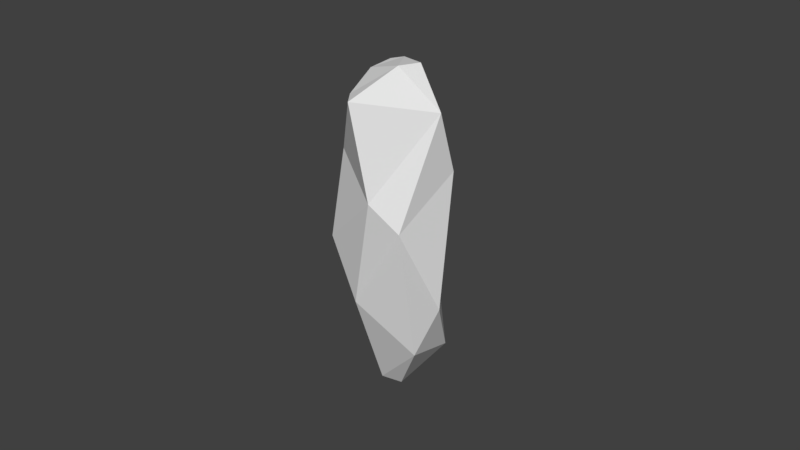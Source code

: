 # Source: Rocks.blend  (saved by Blender 2.79.0; exported with 4.5.12 LTS)
import bpy
from mathutils import Matrix  # noqa: F401  (used for matrix-valued properties, if any)

bpy.ops.wm.read_factory_settings(use_empty=True)
scene = bpy.context.scene
scene.name = 'Scene'

# ---- collections
col_collection_1 = bpy.data.collections.new('Collection 1'); scene.collection.children.link(col_collection_1)
col_collection_1.hide_render = True
col_collection_1.hide_viewport = True
col_collection_2 = bpy.data.collections.new('Collection 2'); scene.collection.children.link(col_collection_2)
col_collection_2.hide_render = True
col_collection_2.hide_viewport = True
col_collection_3 = bpy.data.collections.new('Collection 3'); scene.collection.children.link(col_collection_3)
col_collection_3.hide_render = True
col_collection_3.hide_viewport = True
col_collection_4 = bpy.data.collections.new('Collection 4'); scene.collection.children.link(col_collection_4)
col_collection_4.hide_render = True
col_collection_4.hide_viewport = True
col_collection_5 = bpy.data.collections.new('Collection 5'); scene.collection.children.link(col_collection_5)
col_collection_5.hide_render = True
col_collection_5.hide_viewport = True
col_collection_6 = bpy.data.collections.new('Collection 6'); scene.collection.children.link(col_collection_6)
col_collection_6.hide_render = True
col_collection_6.hide_viewport = True
col_collection_7 = bpy.data.collections.new('Collection 7'); scene.collection.children.link(col_collection_7)
col_collection_7.hide_render = True
col_collection_7.hide_viewport = True
col_collection_8 = bpy.data.collections.new('Collection 8'); scene.collection.children.link(col_collection_8)
col_collection_9 = bpy.data.collections.new('Collection 9'); scene.collection.children.link(col_collection_9)
col_collection_9.hide_render = True
col_collection_9.hide_viewport = True
col_collection_10 = bpy.data.collections.new('Collection 10'); scene.collection.children.link(col_collection_10)
col_collection_10.hide_render = True
col_collection_10.hide_viewport = True

# ---- world
world_world = bpy.data.worlds.new('World'); scene.world = world_world
world_world.color = (0.05088, 0.05088, 0.05088)
world_world.use_sun_shadow = False
world_world.sun_shadow_jitter_overblur = 0.0
world_world.cycles.sampling_method = 'MANUAL'

# ---- meshes
me_sphere = bpy.data.meshes.new('Sphere')
me_sphere.from_pydata([(-0.8118, -0.1821, 0.4288), (-0.2783, 0.5832, -0.5472), (-0.5522, 0.5704, -0.4819), (-0.797, 0.2023, -0.4614), (0.5096, 0.09881, -0.7905), (-0.5419, -0.3269, -0.5797), (0.01104, -0.5054, -0.7333), (-0.7231, -0.419, 0.5003), (0.1253, -0.882, -0.1289), (-0.5162, -0.7281, 0.1487), (0.6427, -0.524, 0.1343), (0.1146, 0.0296, 0.7941), (0.7221, 0.1608, -0.5804), (0.9224, -0.1097, 0.01197), (0.1419, 0.7978, -0.0001009), (-0.1952, 0.666, 0.5714), (-0.1781, 0.8296, 0.2315), (0.2276, 0.3564, 0.7959), (0.6928, 0.3548, 0.3707), (0.5005, 0.6411, -0.01957)], [], [(16, 15, 17, 18, 19, 14), (19, 18, 13, 12), (10, 11, 7, 9, 8), (8, 9, 5, 6), (5, 3, 2, 1, 4, 6), (3, 5, 9, 7, 0), (12, 13, 10, 8, 6, 4), (17, 15, 0, 7, 11), (13, 18, 17, 11, 10), (3, 0, 15, 16, 2), (2, 16, 14, 1), (4, 1, 14, 19, 12)])
_uv = me_sphere.uv_layers.new(name='UVMap')
_uv.uv.foreach_set('vector', [0.4666, 0.3725, 0.5016, 0.4377, 0.3695, 0.5217, 0.167, 0.4819, 0.2026, 0.3871, 0.3325, 0.3572, 0.2026, 0.3871, 0.167, 0.4819, 0.0, 0.3775, 0.009062, 0.2297, 0.9877, 0.3082, 0.6317, 0.3366, 0.599, 0.0352, 0.7755, 0.0, 1.0, 0.1009, 0.696, 1.0, 0.5979, 0.8579, 0.8826, 0.7933, 0.9338, 0.9227, 0.3529, 0.0, 0.5016, 0.04771, 0.4599, 0.1153, 0.3671, 0.1393, 0.04033, 0.1409, 0.1422, 0.02199, 0.8851, 0.611, 0.8826, 0.7933, 0.5979, 0.8579, 0.5016, 0.7259, 0.5458, 0.6555, 0.3079, 0.8618, 0.06675, 0.8618, 0.0, 0.7161, 0.08454, 0.5217, 0.3353, 0.5626, 0.3859, 0.7976, 0.5969, 0.4136, 0.5016, 0.3349, 0.5538, 0.04219, 0.599, 0.0352, 0.6317, 0.3366, 1.0, 0.4252, 0.7894, 0.4794, 0.5969, 0.4136, 0.6317, 0.3366, 0.9877, 0.3082, 0.8851, 0.611, 0.5458, 0.6555, 0.5949, 0.4994, 0.7264, 0.4794, 0.9338, 0.5455, 0.4599, 0.1153, 0.4666, 0.3725, 0.3325, 0.3572, 0.3671, 0.1393, 0.04033, 0.1409, 0.3671, 0.1393, 0.3325, 0.3572, 0.2026, 0.3871, 0.009062, 0.2297])
me_sphere.use_remesh_preserve_volume = False
me_sphere.use_remesh_preserve_attributes = False
me_sphere.use_mirror_vertex_groups = False
me_sphere.update()
me_sphere_001 = bpy.data.meshes.new('Sphere.001')
me_sphere_001.from_pydata([(0.9488, -1.748, -0.09288), (-1.303, -0.822, -0.06022), (1.012, -1.747, -0.08115), (-0.5295, 0.2351, 0.482), (-0.2229, -0.2539, 0.4045), (0.6084, -0.7771, 0.3062), (1.264, 0.133, 0.4133), (-0.8294, 0.39, 0.4537), (0.4276, 0.6936, -0.4464), (0.1273, 1.893, -0.03254), (1.83, -0.8653, -0.02273), (1.33, 0.1549, 0.4033), (-2.005, -0.3266, -0.08361), (-1.995, -0.04204, 0.01059), (-0.5023, 1.027, -0.4249), (-0.5224, 1.33, -0.3143), (-1.033, 1.353, -0.1512), (-1.048, 0.788, -0.342), (-1.25, 1.44, 0.1738), (-1.115, 1.64, 0.1086), (-1.564, 1.002, 0.08649), (-1.215, 1.508, 0.02758), (1.292, 0.8283, -0.3007), (1.286, 1.604, -0.01239), (1.74, 0.4514, -0.1781), (1.42, 1.473, 0.01789)], [], [(24, 25, 11, 10), (20, 13, 7, 18), (3, 4, 5, 6), (10, 11, 6, 5, 2), (2, 5, 4, 1, 0), (25, 24, 22, 23), (1, 4, 3, 7, 13, 12), (17, 16, 15, 14), (20, 18, 19, 21), (1, 12, 17, 14, 8, 0), (12, 13, 20, 21, 16, 17), (16, 21, 19, 9, 15), (11, 25, 23, 9, 19, 18, 7, 3, 6), (15, 9, 23, 22, 8, 14), (0, 8, 22, 24, 10, 2)])
_uv = me_sphere_001.uv_layers.new(name='UVMap')
_uv.uv.foreach_set('vector', [0.6429, 0.7038, 0.5116, 0.5559, 0.695, 0.6499, 0.821, 0.8326, 0.7523, 0.0, 0.9281, 0.0006523, 0.7873, 0.1996, 0.6696, 0.02662, 0.791, 0.2725, 0.8444, 0.3741, 0.8723, 0.5831, 0.7018, 0.6385, 0.821, 0.8326, 0.695, 0.6499, 0.7018, 0.6385, 0.8723, 0.5831, 0.9959, 0.7427, 0.9959, 0.7427, 0.8723, 0.5831, 0.8444, 0.3741, 1.0, 0.2034, 1.0, 0.7299, 0.01033, 0.2727, 0.1407, 0.1233, 0.1149, 0.2421, 0.0, 0.3099, 1.0, 0.2034, 0.8444, 0.3741, 0.791, 0.2725, 0.7873, 0.1996, 0.9281, 0.0006523, 0.9714, 0.02193, 0.2596, 0.7064, 0.1751, 0.7519, 0.1505, 0.6458, 0.1943, 0.6158, 0.5233, 1.0, 0.5017, 0.8859, 0.5083, 0.8326, 0.5233, 0.8665, 0.5017, 0.6301, 0.4725, 0.8106, 0.2596, 0.7064, 0.1943, 0.6158, 0.1873, 0.4023, 0.5017, 0.1037, 0.4725, 0.8106, 0.4298, 0.8329, 0.2534, 0.8325, 0.1611, 0.803, 0.1751, 0.7519, 0.2596, 0.7064, 0.1751, 0.7519, 0.1611, 0.803, 0.1351, 0.7948, 0.02729, 0.5651, 0.1505, 0.6458, 0.695, 0.6499, 0.5116, 0.5559, 0.5017, 0.518, 0.5292, 0.2625, 0.6348, 0.03643, 0.6696, 0.02662, 0.7873, 0.1996, 0.791, 0.2725, 0.7018, 0.6385, 0.1505, 0.6458, 0.02729, 0.5651, 0.0, 0.3099, 0.1149, 0.2421, 0.1873, 0.4023, 0.1943, 0.6158, 0.5017, 0.1037, 0.1873, 0.4023, 0.1149, 0.2421, 0.1407, 0.1233, 0.3221, 0.0, 0.4977, 0.09115])
me_sphere_001.use_remesh_preserve_volume = False
me_sphere_001.use_remesh_preserve_attributes = False
me_sphere_001.use_mirror_vertex_groups = False
me_sphere_001.update()
me_sphere_002 = bpy.data.meshes.new('Sphere.002')
me_sphere_002.from_pydata([(-0.08055, -0.7849, 0.5701), (0.3729, -0.7081, 0.5659), (-0.5411, -0.5242, -0.4602), (0.1233, -0.9177, -0.03489), (-0.03203, -0.9303, 0.01601), (0.4435, -0.639, 0.5914), (0.1614, -0.1369, 0.8452), (-0.9251, -0.07512, -0.01635), (-0.4142, -0.4293, 0.7615), (-0.184, -0.06364, 0.9086), (-0.2509, 0.5978, 0.5686), (0.4005, -0.6045, -0.5434), (-0.121, -0.2778, -0.903), (-0.09482, -0.1196, -0.9224), (0.9726, -0.0739, 0.09947), (0.7184, 0.2413, -0.5482), (0.8898, -0.1247, -0.3745), (0.2327, 0.8721, 0.2748), (0.6065, 0.6932, -0.2966), (-0.8085, 0.5382, -0.1076), (-0.6427, 0.6631, 0.0519), (-0.3086, 0.3813, -0.6607), (0.4578, 0.7774, -0.2742), (0.1803, 0.9118, 0.1244), (0.7084, 0.4979, 0.3362), (0.8275, 0.3967, 0.2279), (0.6879, 0.6291, -0.02611), (0.5561, 0.6856, 0.2796)], [], [(15, 16, 11, 12, 13), (12, 11, 3, 4, 2), (23, 22, 21, 19, 20), (0, 4, 3, 1), (6, 9, 8, 0, 1, 5), (4, 0, 8, 7, 2), (21, 13, 12, 2, 7, 19), (14, 5, 1, 3, 11, 16), (27, 26, 18, 22, 23, 17), (18, 15, 13, 21, 22), (17, 23, 20, 10), (10, 20, 19, 7, 8, 9), (24, 25, 26, 27), (18, 26, 25, 14, 16, 15), (5, 14, 25, 24, 6), (10, 9, 6, 24, 27, 17)])
_uv = me_sphere_002.uv_layers.new(name='UVMap')
_uv.uv.foreach_set('vector', [0.6316, 0.8081, 0.5034, 0.7912, 0.4886, 0.584, 0.6822, 0.5037, 0.7161, 0.537, 0.4423, 0.1617, 0.577, 0.09128, 0.6238, 0.241, 0.6103, 0.2874, 0.4577, 0.3361, 0.1448, 0.08165, 0.2929, 0.07555, 0.3012, 0.3536, 0.0808, 0.3936, 0.05769, 0.3202, 0.745, 0.3897, 0.6103, 0.2874, 0.6238, 0.241, 0.8213, 0.2779, 0.1885, 0.6344, 0.1156, 0.5814, 0.1843, 0.4969, 0.3355, 0.5143, 0.3822, 0.6044, 0.3733, 0.6252, 0.6103, 0.2874, 0.745, 0.3897, 0.7702, 0.5037, 0.5423, 0.5037, 0.4577, 0.3361, 0.3012, 0.3536, 0.4377, 0.3918, 0.4423, 0.4151, 0.2939, 0.4969, 0.0926, 0.4858, 0.0808, 0.3936, 0.8636, 0.05683, 0.8445, 0.265, 0.8213, 0.2779, 0.6238, 0.241, 0.577, 0.09128, 0.7359, 0.0, 0.184, 0.0, 0.2813, 0.009394, 0.3278, 0.05208, 0.2929, 0.07555, 0.1448, 0.08165, 0.1204, 0.05669, 0.3278, 0.05208, 0.4423, 0.108, 0.4377, 0.3918, 0.3012, 0.3536, 0.2929, 0.07555, 0.1204, 0.05669, 0.1448, 0.08165, 0.05769, 0.3202, 0.0, 0.1742, 0.7161, 0.7371, 0.7675, 0.5523, 0.8272, 0.5037, 1.0, 0.5712, 1.0, 0.8643, 0.8693, 0.8946, 0.1864, 0.9229, 0.2396, 0.9401, 0.1997, 1.0, 0.1299, 0.9419, 0.7161, 0.8876, 0.6557, 0.9148, 0.5515, 0.9221, 0.4423, 0.8561, 0.5034, 0.7912, 0.6316, 0.8081, 0.3733, 0.6252, 0.3822, 0.895, 0.2396, 0.9401, 0.1864, 0.9229, 0.1885, 0.6344, 0.0, 0.7475, 0.1156, 0.5814, 0.1885, 0.6344, 0.1864, 0.9229, 0.1299, 0.9419, 0.04307, 0.9244])
me_sphere_002.use_remesh_preserve_volume = False
me_sphere_002.use_remesh_preserve_attributes = False
me_sphere_002.use_mirror_vertex_groups = False
me_sphere_002.update()
me_sphere_003 = bpy.data.meshes.new('Sphere.003')
me_sphere_003.from_pydata([(0.0581, -0.1162, 2.172), (-0.04595, -0.1011, 2.076), (-0.1064, -0.07858, 1.875), (0.2114, -0.09078, 1.812), (0.06979, -0.1082, 2.243), (0.2694, 0.1355, 2.017), (0.5735, 0.04287, 2.164), (0.2241, -0.08758, 1.801), (0.2667, 0.1298, 2.225), (0.3492, 0.1051, 2.251), (0.3057, 0.06056, 2.353), (0.1467, 0.1023, 2.314), (0.3116, -0.02363, 2.402), (0.3795, -0.003334, 2.39), (0.3321, 0.01538, 2.4), (0.3961, 0.1038, 1.857), (0.612, 0.03953, 1.915), (0.3397, 0.06921, 1.741), (0.5903, 0.03059, 1.879), (-0.1452, -0.06352, 1.849), (0.1358, -0.05029, 1.736), (0.2159, 0.04886, 1.701), (-0.2787, -0.009135, 2.223), (-0.04174, -0.06081, 2.334), (0.05652, 0.08274, 2.339), (0.2091, -0.00152, 2.422), (0.2035, -0.0129, 2.423), (-0.2777, 0.01541, 2.217), (-0.2795, -0.008821, 2.223), (-0.04583, 0.07272, 1.873), (-0.0344, 0.05518, 1.802), (-0.2336, -0.02869, 1.884), (-0.2612, 0.02227, 2.081), (-0.2433, -0.02472, 1.912), (-0.02708, 0.05166, 0.8556), (-0.05429, 0.05966, 0.8434), (-2.737e-08, 0.05966, -0.2733), (-2.895e-08, 0.07307, 0.2733), (0.02983, 0.05166, -0.2733), (0.03654, 0.06328, 0.2733), (0.05166, 0.02983, -0.2733), (0.06328, 0.03654, 0.2733), (0.05966, -1.33e-07, -0.2733), (0.07307, -1.34e-07, 0.2733), (0.05166, -0.02983, -0.2733), (0.06328, -0.03654, 0.2733), (0.02983, -0.05166, -0.2733), (0.03654, -0.06328, 0.2733), (-1.836e-08, -0.05966, -0.2733), (-1.791e-08, -0.07307, 0.2733), (-0.02983, -0.05166, -0.2733), (-0.03654, -0.06328, 0.2733), (-0.05166, -0.02983, -0.2733), (-0.06328, -0.03654, 0.2733), (-0.05966, -1.582e-07, -0.2733), (-0.07307, -1.648e-07, 0.2733), (-0.05166, 0.02983, -0.2733), (-0.06328, 0.03654, 0.2733), (-0.02983, 0.05166, -0.2733), (-0.03654, 0.06328, 0.2733), (-0.007167, 0.02983, 0.8646), (0.0001229, -1.546e-07, 0.8678), (-0.007167, -0.02983, 0.8646), (-0.02708, -0.05166, 0.8556), (-0.05429, -0.05966, 0.8434), (-0.0815, -0.05166, 0.8312), (-0.1014, -0.02983, 0.8222), (-0.1087, -1.731e-07, 0.8189), (-0.1014, 0.02983, 0.8222), (-0.0815, 0.05166, 0.8312), (-0.05141, 0.06164, 1.48), (-0.08665, 0.07118, 1.485), (-0.02561, 0.03559, 1.476), (-0.01616, -1.644e-07, 1.475), (-0.02561, -0.03559, 1.476), (-0.05141, -0.06164, 1.48), (-0.08665, -0.07118, 1.485), (-0.1219, -0.06164, 1.49), (-0.1477, -0.03559, 1.493), (-0.1571, -1.97e-07, 1.495), (-0.1477, 0.03559, 1.493), (-0.1219, 0.06164, 1.49), (-0.01734, 0.07159, 1.806), (-0.05167, 0.08267, 1.815), (0.007797, 0.04133, 1.799), (0.017, -1.714e-07, 1.776), (0.007797, -0.04133, 1.799), (-0.01734, -0.07159, 1.806), (-0.05167, -0.08267, 1.815), (-0.086, -0.07159, 1.824), (-0.1111, -0.04133, 1.831), (-0.1203, -2.12e-07, 1.814), (-0.1111, 0.04133, 1.831), (-0.086, 0.07159, 1.824), (0.04385, 0.07159, 2.395), (0.008337, 0.08267, 2.393), (0.06986, 0.04133, 2.397), (0.07937, -9.938e-08, 2.419), (0.06986, -0.04133, 2.397), (0.04385, -0.07159, 2.395), (0.008337, -0.08267, 2.393), (-0.02718, -0.07159, 2.391), (-0.05318, -0.04133, 2.389), (-0.0627, -1.328e-07, 2.411), (-0.05318, 0.04133, 2.389), (-0.02718, 0.07159, 2.391), (0.04147, 0.04879, 2.586), (0.01336, 0.05634, 2.584), (0.06205, 0.02817, 2.587), (0.06959, -1.063e-07, 2.588), (0.06205, -0.02817, 2.587), (0.04147, -0.04879, 2.586), (0.01336, -0.05634, 2.584), (-0.01476, -0.04879, 2.582), (-0.03534, -0.02817, 2.581), (-0.04287, -1.291e-07, 2.58), (-0.03534, 0.02817, 2.581), (-0.01476, 0.04879, 2.582), (0.03248, 0.04342, 2.674), (0.007464, 0.05014, 2.673), (0.0508, 0.02507, 2.675), (0.0575, -1.061e-07, 2.676), (0.0508, -0.02507, 2.675), (0.03248, -0.04342, 2.674), (0.007464, -0.05014, 2.673), (-0.01756, -0.04342, 2.671), (-0.03587, -0.02507, 2.67), (-0.04258, -1.263e-07, 2.669), (-0.03587, 0.02507, 2.67), (-0.01756, 0.04342, 2.671), (-0.03667, 0.1243, 1.959), (-0.02167, 0.1318, 2.104), (-0.006664, 0.1243, 2.249), (0.02856, 0.1133, 2.248), (0.01326, 0.1207, 2.1), (-0.002038, 0.1133, 1.953), (-0.09664, 0.083, 1.971), (-0.08216, 0.09045, 2.11), (-0.06767, 0.083, 2.25), (-0.04189, 0.1133, 2.249), (-0.05659, 0.1207, 2.108), (-0.07129, 0.1133, 1.966), (0.02331, 0.083, 1.948), (0.03883, 0.09045, 2.098), (0.05434, 0.083, 2.247), (-0.07129, -0.1095, 1.966), (-0.05659, -0.1192, 2.108), (-0.04189, -0.1095, 2.249), (-0.06767, -0.07921, 2.25), (-0.08216, -0.08894, 2.11), (-0.09664, -0.07921, 1.971), (0.05434, -0.07921, 2.247), (0.03883, -0.08894, 2.098), (0.02331, -0.07921, 1.948), (-0.03667, -0.1205, 1.959), (-0.02167, -0.1303, 2.104), (-0.006664, -0.1205, 2.249), (-0.002038, -0.1095, 1.953), (0.01326, -0.1192, 2.1), (0.02856, -0.1095, 2.248)], [], [(26, 23, 4, 12), (0, 1, 2, 3), (20, 7, 3, 2, 19), (18, 17, 15, 16), (22, 1, 0, 4, 23), (11, 10, 9, 8), (26, 12, 13, 14, 25), (24, 25, 14, 10, 11), (10, 14, 13, 6, 9), (7, 18, 16, 6, 13, 12, 4, 0, 3), (9, 6, 16, 15, 5, 8), (29, 5, 15, 17, 21, 30), (17, 18, 7, 20, 21), (31, 30, 21, 20, 19), (23, 26, 25, 24, 27, 28, 22), (33, 28, 27, 32), (31, 33, 32, 29, 30), (19, 2, 1, 22, 28, 33, 31), (27, 24, 11, 8, 5, 29, 32), (67, 66, 78, 79), (47, 45, 62, 63), (36, 37, 39, 38), (60, 34, 70, 72), (51, 49, 64, 65), (38, 39, 41, 40), (63, 62, 74, 75), (55, 53, 66, 67), (40, 41, 43, 42), (61, 60, 72, 73), (39, 37, 35, 34), (42, 43, 45, 44), (69, 68, 80, 81), (59, 57, 68, 69), (44, 45, 47, 46), (34, 35, 71, 70), (37, 59, 69, 35), (46, 47, 49, 48), (68, 67, 79, 80), (41, 39, 34, 60), (48, 49, 51, 50), (66, 65, 77, 78), (45, 43, 61, 62), (50, 51, 53, 52), (35, 69, 81, 71), (49, 47, 63, 64), (52, 53, 55, 54), (78, 77, 89, 90), (53, 51, 65, 66), (54, 55, 57, 56), (57, 55, 67, 68), (64, 63, 75, 76), (56, 57, 59, 58), (65, 64, 76, 77), (43, 41, 60, 61), (58, 59, 37, 36), (36, 38, 40, 42, 44, 46, 48, 50, 52, 54, 56, 58), (62, 61, 73, 74), (148, 147, 101, 102), (70, 71, 83, 82), (81, 80, 92, 93), (74, 73, 85, 86), (77, 76, 88, 89), (80, 79, 91, 92), (73, 72, 84, 85), (76, 75, 87, 88), (79, 78, 90, 91), (72, 70, 82, 84), (71, 81, 93, 83), (75, 74, 86, 87), (99, 98, 110, 111), (133, 132, 95, 94), (139, 138, 104, 105), (131, 140, 139, 132), (147, 156, 100, 101), (83, 93, 141, 130), (84, 82, 135, 142), (156, 159, 99, 100), (130, 141, 140, 131), (144, 133, 94, 96), (132, 139, 105, 95), (159, 151, 98, 99), (107, 117, 129, 119), (102, 101, 113, 114), (94, 95, 107, 106), (105, 104, 116, 117), (98, 97, 109, 110), (101, 100, 112, 113), (104, 103, 115, 116), (97, 96, 108, 109), (100, 99, 111, 112), (103, 102, 114, 115), (96, 94, 106, 108), (95, 105, 117, 107), (118, 119, 129, 128, 127, 126, 125, 124, 123, 122, 121, 120), (111, 110, 122, 123), (114, 113, 125, 126), (106, 107, 119, 118), (117, 116, 128, 129), (110, 109, 121, 122), (113, 112, 124, 125), (116, 115, 127, 128), (109, 108, 120, 121), (112, 111, 123, 124), (115, 114, 126, 127), (108, 106, 118, 120), (142, 135, 134, 143), (143, 134, 133, 144), (93, 92, 136, 141), (141, 136, 137, 140), (140, 137, 138, 139), (82, 83, 130, 135), (135, 130, 131, 134), (134, 131, 132, 133), (87, 86, 153, 157), (157, 153, 152, 158), (158, 152, 151, 159), (88, 87, 157, 154), (154, 157, 158, 155), (155, 158, 159, 156), (89, 88, 154, 145), (145, 154, 155, 146), (146, 155, 156, 147), (90, 89, 145, 150), (150, 145, 146, 149), (149, 146, 147, 148), (92, 91, 85, 84), (136, 92, 84, 142), (137, 136, 142, 143), (138, 137, 143, 144), (104, 138, 144, 96), (104, 96, 97, 103), (103, 97, 98, 102), (148, 102, 98, 151), (149, 148, 151, 152), (150, 149, 152, 153), (90, 150, 153, 86), (91, 90, 86, 85)])
_uv = me_sphere_003.uv_layers.new(name='UVMap')
_uv.uv.foreach_set('vector', [0.7281, 0.007801, 0.852, 0.1082, 0.7873, 0.1996, 0.6696, 0.02662, 0.791, 0.2725, 0.8444, 0.3741, 0.8723, 0.5831, 0.7018, 0.6385, 0.7424, 0.7185, 0.695, 0.6499, 0.7018, 0.6385, 0.8723, 0.5831, 0.8931, 0.61, 0.01033, 0.2727, 0.1407, 0.1233, 0.1149, 0.2421, 0.0, 0.3099, 0.9777, 0.2279, 0.8444, 0.3741, 0.791, 0.2725, 0.7873, 0.1996, 0.852, 0.1082, 0.2596, 0.7064, 0.1751, 0.7519, 0.1505, 0.6458, 0.1943, 0.6158, 0.517, 0.9666, 0.5017, 0.8859, 0.5083, 0.8326, 0.5233, 0.8665, 0.5233, 0.9612, 0.3076, 0.7299, 0.2266, 0.8239, 0.1611, 0.803, 0.1751, 0.7519, 0.2596, 0.7064, 0.1751, 0.7519, 0.1611, 0.803, 0.1351, 0.7948, 0.02729, 0.5651, 0.1505, 0.6458, 0.695, 0.6499, 0.5116, 0.5559, 0.5017, 0.518, 0.5292, 0.2625, 0.6348, 0.03643, 0.6696, 0.02662, 0.7873, 0.1996, 0.791, 0.2725, 0.7018, 0.6385, 0.1505, 0.6458, 0.02729, 0.5651, 0.0, 0.3099, 0.1149, 0.2421, 0.1873, 0.4023, 0.1943, 0.6158, 0.3491, 0.2487, 0.1873, 0.4023, 0.1149, 0.2421, 0.1407, 0.1233, 0.2048, 0.07973, 0.3406, 0.1769, 0.6429, 0.7038, 0.5116, 0.5559, 0.695, 0.6499, 0.7424, 0.7185, 0.7059, 0.7493, 0.7098, 0.4633, 0.3406, 0.1769, 0.2048, 0.07973, 0.7424, 0.7185, 0.8931, 0.61, 0.852, 0.1082, 0.7281, 0.007801, 0.5233, 0.9612, 0.3076, 0.7299, 0.48, 0.5996, 0.9684, 0.2348, 0.9777, 0.2279, 0.9494, 0.5473, 0.9781, 0.2283, 0.48, 0.5996, 0.4677, 0.4593, 0.9432, 0.5758, 0.9494, 0.5473, 0.4677, 0.4593, 0.3491, 0.2487, 0.3406, 0.1769, 0.8931, 0.61, 0.8723, 0.5831, 0.8444, 0.3741, 0.9777, 0.2279, 0.9781, 0.2283, 0.9494, 0.5473, 0.9432, 0.5758, 0.48, 0.5996, 0.3076, 0.7299, 0.2596, 0.7064, 0.1943, 0.6158, 0.1873, 0.4023, 0.3491, 0.2487, 0.4677, 0.4593, 0.0, 0.0, 0.0, 0.0, 0.0, 0.0, 0.0, 0.0, 0.0, 0.0, 0.0, 0.0, 0.0, 0.0, 0.0, 0.0, 0.0, 0.0, 0.0, 0.0, 0.0, 0.0, 0.0, 0.0, 0.0, 0.0, 0.0, 0.0, 0.0, 0.0, 0.0, 0.0, 0.0, 0.0, 0.0, 0.0, 0.0, 0.0, 0.0, 0.0, 0.0, 0.0, 0.0, 0.0, 0.0, 0.0, 0.0, 0.0, 0.0, 0.0, 0.0, 0.0, 0.0, 0.0, 0.0, 0.0, 0.0, 0.0, 0.0, 0.0, 0.0, 0.0, 0.0, 0.0, 0.0, 0.0, 0.0, 0.0, 0.0, 0.0, 0.0, 0.0, 0.0, 0.0, 0.0, 0.0, 0.0, 0.0, 0.0, 0.0, 0.0, 0.0, 0.0, 0.0, 0.0, 0.0, 0.0, 0.0, 0.0, 0.0, 0.0, 0.0, 0.0, 0.0, 0.0, 0.0, 0.0, 0.0, 0.0, 0.0, 0.0, 0.0, 0.0, 0.0, 0.0, 0.0, 0.0, 0.0, 0.0, 0.0, 0.0, 0.0, 0.0, 0.0, 0.0, 0.0, 0.0, 0.0, 0.0, 0.0, 0.0, 0.0, 0.0, 0.0, 0.0, 0.0, 0.0, 0.0, 0.0, 0.0, 0.0, 0.0, 0.0, 0.0, 0.0, 0.0, 0.0, 0.0, 0.0, 0.0, 0.0, 0.0, 0.0, 0.0, 0.0, 0.0, 0.0, 0.0, 0.0, 0.0, 0.0, 0.0, 0.0, 0.0, 0.0, 0.0, 0.0, 0.0, 0.0, 0.0, 0.0, 0.0, 0.0, 0.0, 0.0, 0.0, 0.0, 0.0, 0.0, 0.0, 0.0, 0.0, 0.0, 0.0, 0.0, 0.0, 0.0, 0.0, 0.0, 0.0, 0.0, 0.0, 0.0, 0.0, 0.0, 0.0, 0.0, 0.0, 0.0, 0.0, 0.0, 0.0, 0.0, 0.0, 0.0, 0.0, 0.0, 0.0, 0.0, 0.0, 0.0, 0.0, 0.0, 0.0, 0.0, 0.0, 0.0, 0.0, 0.0, 0.0, 0.0, 0.0, 0.0, 0.0, 0.0, 0.0, 0.0, 0.0, 0.0, 0.0, 0.0, 0.0, 0.0, 0.0, 0.0, 0.0, 0.0, 0.0, 0.0, 0.0, 0.0, 0.0, 0.0, 0.0, 0.0, 0.0, 0.0, 0.0, 0.0, 0.0, 0.0, 0.0, 0.0, 0.0, 0.0, 0.0, 0.0, 0.0, 0.0, 0.0, 0.0, 0.0, 0.0, 0.0, 0.0, 0.0, 0.0, 0.0, 0.0, 0.0, 0.0, 0.0, 0.0, 0.0, 0.0, 0.0, 0.0, 0.0, 0.0, 0.0, 0.0, 0.0, 0.0, 0.0, 0.0, 0.0, 0.0, 0.0, 0.0, 0.0, 0.0, 0.0, 0.0, 0.0, 0.0, 0.0, 0.0, 0.0, 0.0, 0.0, 0.0, 0.0, 0.0, 0.0, 0.0, 0.0, 0.0, 0.0, 0.0, 0.0, 0.0, 0.0, 0.0, 0.0, 0.0, 0.0, 0.0, 0.0, 0.0, 0.0, 0.0, 0.0, 0.0, 0.0, 0.0, 0.0, 0.0, 0.0, 0.0, 0.0, 0.0, 0.0, 0.0, 0.0, 0.0, 0.0, 0.0, 0.0, 0.0, 0.0, 0.0, 0.0, 0.0, 0.0, 0.0, 0.0, 0.0, 0.0, 0.0, 0.0, 0.0, 0.0, 0.0, 0.0, 0.0, 0.0, 0.0, 0.0, 0.0, 0.0, 0.0, 0.0, 0.0, 0.0, 0.0, 0.0, 0.0, 0.0, 0.0, 0.0, 0.0, 0.0, 0.0, 0.0, 0.0, 0.0, 0.0, 0.0, 0.0, 0.0, 0.0, 0.0, 0.0, 0.0, 0.0, 0.0, 0.0, 0.0, 0.0, 0.0, 0.0, 0.0, 0.0, 0.0, 0.0, 0.0, 0.0, 0.0, 0.0, 0.0, 0.0, 0.0, 0.0, 0.0, 0.0, 0.0, 0.0, 0.0, 0.0, 0.0, 0.0, 0.0, 0.0, 0.0, 0.0, 0.0, 0.0, 0.0, 0.0, 0.0, 0.0, 0.0, 0.0, 0.0, 0.0, 0.0, 0.0, 0.0, 0.0, 0.0, 0.0, 0.0, 0.0, 0.0, 0.0, 0.0, 0.0, 0.0, 0.0, 0.0, 0.0, 0.0, 0.0, 0.0, 0.0, 0.0, 0.0, 0.0, 0.0, 0.0, 0.0, 0.0, 0.0, 0.0, 0.0, 0.0, 0.0, 0.0, 0.0, 0.0, 0.0, 0.0, 0.0, 0.0, 0.0, 0.0, 0.0, 0.0, 0.0, 0.0, 0.0, 0.0, 0.0, 0.0, 0.0, 0.0, 0.0, 0.0, 0.0, 0.0, 0.0, 0.0, 0.0, 0.0, 0.0, 0.0, 0.0, 0.0, 0.0, 0.0, 0.0, 0.0, 0.0, 0.0, 0.0, 0.0, 0.0, 0.0, 0.0, 0.0, 0.0, 0.0, 0.0, 0.0, 0.0, 0.0, 0.0, 0.0, 0.0, 0.0, 0.0, 0.0, 0.0, 0.0, 0.0, 0.0, 0.0, 0.0, 0.0, 0.0, 0.0, 0.0, 0.0, 0.0, 0.0, 0.0, 0.0, 0.0, 0.0, 0.0, 0.0, 0.0, 0.0, 0.0, 0.0, 0.0, 0.0, 0.0, 0.0, 0.0, 0.0, 0.0, 0.0, 0.0, 0.0, 0.0, 0.0, 0.0, 0.0, 0.0, 0.0, 0.0, 0.0, 0.0, 0.0, 0.0, 0.0, 0.0, 0.0, 0.0, 0.0, 0.0, 0.0, 0.0, 0.0, 0.0, 0.0, 0.0, 0.0, 0.0, 0.0, 0.0, 0.0, 0.0, 0.0, 0.0, 0.0, 0.0, 0.0, 0.0, 0.0, 0.0, 0.0, 0.0, 0.0, 0.0, 0.0, 0.0, 0.0, 0.0, 0.0, 0.0, 0.0, 0.0, 0.0, 0.0, 0.0, 0.0, 0.0, 0.0, 0.0, 0.0, 0.0, 0.0, 0.0, 0.0, 0.0, 0.0, 0.0, 0.0, 0.0, 0.0, 0.0, 0.0, 0.0, 0.0, 0.0, 0.0, 0.0, 0.0, 0.0, 0.0, 0.0, 0.0, 0.0, 0.0, 0.0, 0.0, 0.0, 0.0, 0.0, 0.0, 0.0, 0.0, 0.0, 0.0, 0.0, 0.0, 0.0, 0.0, 0.0, 0.0, 0.0, 0.0, 0.0, 0.0, 0.0, 0.0, 0.0, 0.0, 0.0, 0.0, 0.0, 0.0, 0.0, 0.0, 0.0, 0.0, 0.0, 0.0, 0.0, 0.0, 0.0, 0.0, 0.0, 0.0, 0.0, 0.0, 0.0, 0.0, 0.0, 0.0, 0.0, 0.0, 0.0, 0.0, 0.0, 0.0, 0.0, 0.0, 0.0, 0.0, 0.0, 0.0, 0.0, 0.0, 0.0, 0.0, 0.0, 0.0, 0.0, 0.0, 0.0, 0.0, 0.0, 0.0, 0.0, 0.0, 0.0, 0.0, 0.0, 0.0, 0.0, 0.0, 0.0, 0.0, 0.0, 0.0, 0.0, 0.0, 0.0, 0.0, 0.0, 0.0, 0.0, 0.0, 0.0, 0.0, 0.0, 0.0, 0.0, 0.0, 0.0, 0.0, 0.0, 0.0, 0.0, 0.0, 0.0, 0.0, 0.0, 0.0, 0.0, 0.0, 0.0, 0.0, 0.0, 0.0, 0.0, 0.0, 0.0, 0.0, 0.0, 0.0, 0.0, 0.0, 0.0, 0.0, 0.0, 0.0, 0.0, 0.0, 0.0, 0.0, 0.0, 0.0, 0.0, 0.0, 0.0, 0.0, 0.0, 0.0, 0.0, 0.0, 0.0, 0.0, 0.0, 0.0, 0.0, 0.0, 0.0, 0.0, 0.0, 0.0, 0.0, 0.0, 0.0, 0.0, 0.0, 0.0, 0.0, 0.0, 0.0, 0.0, 0.0, 0.0, 0.0, 0.0, 0.0, 0.0, 0.0, 0.0, 0.0, 0.0, 0.0, 0.0, 0.0, 0.0, 0.0, 0.0, 0.0, 0.0, 0.0, 0.0, 0.0, 0.0, 0.0, 0.0, 0.0, 0.0, 0.0, 0.0, 0.0, 0.0, 0.0, 0.0, 0.0, 0.0, 0.0, 0.0, 0.0, 0.0, 0.0, 0.0, 0.0, 0.0, 0.0, 0.0, 0.0, 0.0, 0.0, 0.0, 0.0, 0.0, 0.0, 0.0, 0.0, 0.0, 0.0, 0.0, 0.0, 0.0, 0.0, 0.0, 0.0, 0.0, 0.0, 0.0, 0.0, 0.0, 0.0, 0.0, 0.0, 0.0, 0.0, 0.0, 0.0, 0.0, 0.0, 0.0, 0.0, 0.0, 0.0, 0.0, 0.0, 0.0, 0.0, 0.0, 0.0, 0.0, 0.0, 0.0, 0.0, 0.0, 0.0, 0.0, 0.0, 0.0, 0.0, 0.0, 0.0, 0.0, 0.0, 0.0, 0.0, 0.0, 0.0, 0.0, 0.0, 0.0, 0.0, 0.0, 0.0, 0.0, 0.0, 0.0, 0.0, 0.0, 0.0, 0.0, 0.0, 0.0, 0.0, 0.0, 0.0, 0.0, 0.0, 0.0, 0.0, 0.0, 0.0, 0.0, 0.0, 0.0, 0.0, 0.0, 0.0, 0.0, 0.0, 0.0, 0.0, 0.0, 0.0, 0.0, 0.0, 0.0, 0.0, 0.0, 0.0, 0.0, 0.0, 0.0, 0.0, 0.0, 0.0, 0.0, 0.0, 0.0, 0.0, 0.0, 0.0, 0.0, 0.0, 0.0, 0.0, 0.0, 0.0, 0.0, 0.0, 0.0, 0.0, 0.0, 0.0, 0.0, 0.0, 0.0, 0.0, 0.0, 0.0, 0.0, 0.0, 0.0, 0.0, 0.0, 0.0, 0.0, 0.0, 0.0, 0.0, 0.0, 0.0, 0.0, 0.0, 0.0, 0.0, 0.0, 0.0, 0.0, 0.0, 0.0, 0.0, 0.0, 0.0, 0.0, 0.0, 0.0])
me_sphere_003.use_remesh_preserve_volume = False
me_sphere_003.use_remesh_preserve_attributes = False
me_sphere_003.use_mirror_vertex_groups = False
me_sphere_003.update()
me_sphere_004 = bpy.data.meshes.new('Sphere.004')
me_sphere_004.from_pydata([(-1.083, 0.04615, 6.506), (0.2566, -0.4215, 6.803), (0.8976, 0.02684, 6.94), (-1.316, -1.089, 5.743), (-0.769, -1.377, 5.807), (-2.088, -0.7374, 3.215), (-0.5922, 0.966, 6.608), (-1.084, 0.8614, 6.501), (-1.692, 1.095, 4.512), (-1.286, 1.809, 1.38), (0.02211, 1.868, 2.789), (0.5178, 1.858, 1.972), (1.775, 0.07501, 5.292), (1.9, 0.4115, 4.044), (0.1519, -1.953, 2.041), (1.253, -1.569, 1.022), (1.848, 0.08321, -2.611), (1.569, -0.7642, -3.655), (0.36, 1.728, -3.326), (-1.034, 1.719, -2.595), (0.8896, 1.054, -4.581), (-1.869, -0.9447, -0.7417), (-1.008, -1.445, -2.64), (-1.287, 0.2479, -4.586), (0.5502, -0.5821, -6.104), (0.4781, -0.1504, -6.103), (-0.4313, -0.4773, -6.091), (-0.2856, -0.7528, -6.093)], [], [(26, 23, 19, 18, 20, 25), (1, 0, 3, 4), (3, 0, 7, 8, 5), (0, 1, 2, 6, 7), (10, 9, 8, 7, 6), (13, 11, 10, 6, 2, 12), (16, 13, 12, 15, 17), (1, 4, 14, 15, 12, 2), (25, 20, 16, 17, 24), (9, 10, 11, 18, 19), (16, 20, 18, 11, 13), (23, 21, 5, 8, 9, 19), (24, 17, 15, 14, 22, 27), (5, 21, 22, 14, 4, 3), (21, 23, 26, 27, 22), (26, 25, 24, 27)])
me_sphere_004.use_remesh_preserve_volume = False
me_sphere_004.use_remesh_preserve_attributes = False
me_sphere_004.use_mirror_vertex_groups = False
me_sphere_004.update()
me_sphere_005 = bpy.data.meshes.new('Sphere.005')
me_sphere_005.from_pydata([(1.387, 0.4914, 2.17), (-1.961, 4.661, 1.808), (-1.025, 4.981, 1.835), (4.141, 1.501, -1.848), (4.862, -3.123, -0.4276), (4.296, -2.564, -1.543), (-2.335, -0.6704, 2.057), (-3.156, 0.04542, 1.984), (0.4045, -4.284, -1.629), (-2.061, 5.542, -1.036), (0.4237, 2.855, -2.149), (-1.896, -1.92, -1.927), (1.042, -5.099, 1.367), (1.349, -5.386, 0.4622), (0.2738, -5.051, 1.385), (-2.82, -5.352, -0.1795), (-0.9158, -5.599, -0.661), (-5.448, -0.01017, 0.8959), (-4.69, 4.092, 0.5936), (-4.849, 4.313, -0.2623), (4.727, 2.789, -0.6929), (-4.722, -3.634, -0.3247), (-5.479, -2.044, -0.7693), (-5.978, -1.005, -0.4896), (-5.87, -1.243, 0.1706), (1.214, 6.054, 0.9504), (1.257, 6.182, 0.5974), (4.29, 3.591, -0.2538), (2.326, -0.1907, 2.058), (3.049, -3.379, 1.586), (5.142, -2.577, 0.1251), (5.126, 1.873, 0.09379), (4.536, 2.986, 0.493), (4.158, 3.235, 0.753)], [], [(6, 0, 2, 1, 7), (18, 17, 7, 1), (5, 8, 11, 10, 3), (22, 11, 8, 16, 15, 21), (4, 13, 16, 8, 5), (33, 28, 29, 30, 31, 32), (13, 12, 14, 15, 16), (18, 19, 23, 24, 17), (11, 22, 23, 19, 9, 10), (24, 23, 22, 21), (7, 17, 24, 21, 15, 14, 6), (31, 20, 27, 32), (3, 10, 9, 26, 27, 20), (2, 25, 26, 9, 19, 18, 1), (26, 25, 33, 32, 27), (5, 3, 20, 31, 30, 4), (12, 13, 4, 30, 29), (6, 14, 12, 29, 28, 0), (2, 0, 28, 33, 25)])
me_sphere_005.use_remesh_preserve_volume = False
me_sphere_005.use_remesh_preserve_attributes = False
me_sphere_005.use_mirror_vertex_groups = False
me_sphere_005.update()
me_sphere_006 = bpy.data.meshes.new('Sphere.006')
me_sphere_006.from_pydata([(0.4642, 1.797, 0.513), (0.4266, 2.617, 0.5252), (0.3785, 3.321, 0.4488), (0.3369, 3.904, 0.3073), (0.291, 4.38, 0.1501), (0.2177, 5.038, -0.03056), (0.001641, 7.75, -1.674), (0.6412, 1.781, 0.5119), (0.7732, 2.589, 0.5244), (0.8819, 3.282, 0.4488), (0.9755, 3.854, 0.3092), (1.043, 4.319, 0.1554), (1.128, 4.962, -0.01703), (1.513, 7.6, -1.666), (0.8103, 1.729, 0.5087), (1.104, 2.488, 0.5226), (1.36, 3.139, 0.4528), (1.582, 3.672, 0.3211), (1.759, 4.105, 0.1844), (1.999, 4.704, 0.1091), (2.965, 7.158, -1.648), (0.9653, 1.642, 0.5036), (1.406, 2.32, 0.519), (1.795, 2.896, 0.4598), (2.135, 3.366, 0.3403), (2.412, 3.746, 0.2314), (2.793, 4.272, 0.22), (4.304, 6.442, -1.639), (1.1, 1.523, 0.4964), (1.669, 2.089, 0.5124), (2.173, 2.565, 0.4649), (2.611, 2.949, 0.36), (2.976, 3.256, 0.2404), (3.481, 3.679, 0.1852), (5.478, 5.478, -1.643), (1.21, 1.378, 0.4874), (1.883, 1.805, 0.5015), (2.479, 2.157, 0.4603), (2.995, 2.437, 0.3707), (3.431, 2.655, 0.2452), (4.037, 2.953, 0.1061), (6.442, 4.304, -1.651), (1.289, 1.212, 0.477), (2.039, 1.479, 0.486), (2.703, 1.687, 0.4466), (3.275, 1.846, 0.3657), (3.76, 1.966, 0.2491), (4.442, 2.123, 0.1076), (7.157, 2.965, -1.651), (1.336, 1.03, 0.4655), (2.131, 1.122, 0.4691), (2.837, 1.172, 0.4326), (3.442, 1.198, 0.3519), (3.954, 1.211, 0.2469), (4.681, 1.221, 0.1127), (7.598, 1.511, -1.651), (1.349, 0.841, 0.4535), (2.157, 0.7497, 0.471), (2.874, 0.6336, 0.4612), (3.489, 0.5182, 0.3763), (4.008, 0.417, 0.2477), (4.745, 0.2789, 0.1154), (7.747, -1.502e-05, -1.651), (1.326, 0.6521, 0.4418), (2.113, 0.3779, 0.4857), (2.812, 0.09434, 0.5197), (3.412, -0.1649, 0.459), (3.918, -0.3838, 0.3164), (4.637, -0.6752, 0.1215), (7.598, -1.511, -1.651), (1.269, 0.4711, 0.432), (2.002, 0.02181, 0.4975), (2.653, -0.4223, 0.5737), (3.211, -0.8211, 0.5463), (3.682, -1.156, 0.406), (4.354, -1.602, 0.1676), (7.157, -2.965, -1.651), (1.18, 0.3054, 0.4233), (1.828, -0.3038, 0.4939), (2.4, -0.8944, 0.588), (2.891, -1.422, 0.5812), (3.305, -1.866, 0.4438), (3.9, -2.458, 0.1962), (6.442, -4.304, -1.651), (1.063, 0.1615, 0.4153), (1.597, -0.5858, 0.4705), (2.063, -1.303, 0.5462), (2.461, -1.942, 0.5258), (2.796, -2.482, 0.3959), (3.286, -3.204, 0.1753), (5.478, -5.478, -1.651), (0.9219, 0.04523, 0.4093), (1.317, -0.8128, 0.4342), (1.654, -1.632, 0.4699), (1.936, -2.361, 0.4277), (2.175, -2.977, 0.311), (2.536, -3.801, 0.1494), (4.295, -6.448, -1.643), (0.7627, -0.0389, 0.4069), (1.002, -0.9752, 0.3994), (1.192, -1.866, 0.3984), (1.343, -2.656, 0.3501), (1.473, -3.321, 0.264), (1.686, -4.211, 0.1915), (2.921, -7.183, -1.61), (0.5915, -0.08802, 0.407), (0.6646, -1.066, 0.3829), (0.6985, -1.991, 0.3671), (0.7138, -2.807, 0.3419), (0.7282, -3.493, 0.3015), (0.7796, -4.418, 0.2682), (1.418, -7.633, -1.547), (0.4149, -0.1007, 0.4092), (0.3194, -1.082, 0.3909), (0.1977, -2.003, 0.3853), (0.07602, -2.814, 0.3794), (-0.02699, -3.497, 0.3551), (-0.1409, -4.424, 0.3434), (-0.1345, -7.766, -1.478), (0.2399, -0.07715, 0.4132), (-0.02127, -1.027, 0.4026), (-0.2938, -1.914, 0.4069), (-0.547, -2.692, 0.4113), (-0.7619, -3.35, 0.397), (-1.034, -4.247, 0.3971), (-1.658, -7.585, -1.436), (0.07223, -0.01891, 0.4187), (-0.3449, -0.9063, 0.4146), (-0.7584, -1.733, 0.425), (-1.133, -2.459, 0.4329), (-1.45, -3.075, 0.4183), (-1.868, -3.919, 0.4152), (-3.089, -7.115, -1.444), (-0.09109, 0.06977, 0.4252), (-0.64, -0.7269, 0.4259), (-1.18, -1.473, 0.4371), (-1.664, -2.131, 0.4404), (-2.072, -2.692, 0.417), (-2.619, -3.464, 0.3973), (-4.384, -6.39, -1.499), (0.4392, 0.8744, 0.4548), (-0.2467, 0.1848, 0.4325), (-0.8963, -0.4965, 0.4359), (-1.546, -1.144, 0.4428), (-2.123, -1.722, 0.4351), (-2.61, -2.216, 0.3971), (-3.269, -2.899, 0.3532), (-5.514, -5.441, -1.572), (-0.3868, 0.3221, 0.4404), (-1.105, -0.2235, 0.4448), (-1.844, -0.7586, 0.4439), (-2.498, -1.242, 0.4215), (-3.049, -1.66, 0.3666), (-3.802, -2.238, 0.2965), (-6.449, -4.291, -1.631), (-0.5029, 0.4772, 0.4486), (-1.258, 0.08315, 0.4533), (-2.064, -0.3264, 0.4432), (-2.775, -0.7038, 0.4241), (-3.373, -1.032, 0.3821), (-4.198, -1.488, 0.2929), (-7.157, -2.965, -1.651), (-0.5859, 0.6453, 0.4572), (-1.355, 0.4131, 0.4617), (-2.199, 0.1406, 0.4486), (-2.943, -0.1185, 0.4708), (-3.572, -0.3477, 0.4675), (-4.444, -0.6668, 0.4027), (-7.598, -1.511, -1.647), (-0.6266, 0.8216, 0.466), (-1.396, 0.7552, 0.4712), (-2.241, 0.6288, 0.458), (-2.999, 0.4929, 0.4942), (-3.64, 0.368, 0.5072), (-4.531, 0.1977, 0.4625), (-7.747, -1.335e-05, -1.644), (-0.6166, 1.001, 0.4748), (-1.369, 1.1, 0.4824), (-2.189, 1.123, 0.4576), (-2.936, 1.113, 0.4602), (-3.569, 1.097, 0.4368), (-4.447, 1.084, 0.3569), (-7.598, 1.511, -1.647), (-0.5509, 1.178, 0.4834), (-1.266, 1.437, 0.4944), (-2.041, 1.607, 0.4607), (-2.752, 1.725, 0.4013), (-3.353, 1.818, 0.3237), (-4.183, 1.964, 0.2002), (-7.157, 2.965, -1.651), (-0.4365, 1.344, 0.4915), (-1.089, 1.754, 0.5057), (-1.801, 2.063, 0.469), (-2.448, 2.305, 0.3892), (-2.992, 2.505, 0.2808), (-3.738, 2.803, 0.145), (-6.442, 4.304, -1.651), (-0.2845, 1.494, 0.4987), (-0.8501, 2.038, 0.5159), (-1.476, 2.473, 0.4742), (-2.033, 2.829, 0.389), (-2.498, 3.126, 0.2725), (-3.137, 3.549, 0.1291), (-5.478, 5.478, -1.651), (-0.107, 1.619, 0.5047), (-0.5716, 2.275, 0.5231), (-1.078, 2.818, 0.4717), (-1.522, 3.27, 0.3724), (-1.891, 3.645, 0.239), (-2.411, 4.167, 0.08849), (-4.304, 6.442, -1.653), (0.08404, 1.714, 0.5093), (-0.2599, 2.455, 0.525), (-0.6229, 3.083, 0.4637), (-0.9376, 3.607, 0.3443), (-1.206, 4.036, 0.1994), (-1.587, 4.633, 0.03659), (-2.964, 7.158, -1.655), (0.2775, 1.774, 0.5121), (0.07752, 2.571, 0.5254), (-0.1303, 3.253, 0.4546), (-0.3092, 3.821, 0.3198), (-0.4684, 4.285, 0.1662), (-0.6993, 4.927, -0.00898), (-1.51, 7.6, -1.666), (0.1614, 5.533, -0.225), (1.189, 5.442, -0.2037), (2.176, 5.156, -0.025), (3.081, 4.673, 0.1351), (3.866, 4.006, 0.05829), (4.502, 3.187, -0.07195), (4.973, 2.254, -0.07474), (5.257, 1.239, -0.07219), (5.342, 0.1803, -0.06996), (5.225, -0.8823, -0.06519), (4.915, -1.913, -0.04926), (4.411, -2.874, -0.04268), (3.717, -3.714, -0.04147), (2.866, -4.388, -0.02344), (1.9, -4.864, 0.03828), (0.8645, -5.114, 0.126), (-0.1869, -5.111, 0.2162), (-1.199, -4.9, 0.278), (-2.145, -4.54, 0.2905), (-2.999, -4.034, 0.2584), (-3.74, -3.403, 0.1952), (-4.352, -2.66, 0.119), (-4.82, -1.82, 0.06744), (-5.128, -0.8933, 0.1292), (-5.24, 0.0995, 0.1798), (-5.131, 1.123, 0.09542), (-4.809, 2.126, -0.02152), (-4.302, 3.065, -0.04584), (-3.627, 3.897, -0.05587), (-2.806, 4.584, -0.09428), (-1.875, 5.096, -0.15), (-0.873, 5.416, -0.2011), (0.07771, 6.54, -0.814), (0.1187, 6.008, -0.4823), (1.254, 5.906, -0.4598), (1.331, 6.425, -0.7937), (2.341, 5.575, -0.266), (2.524, 6.04, -0.609), (3.332, 5.029, -0.0866), (3.606, 5.423, -0.4316), (4.201, 4.302, -0.1795), (4.567, 4.632, -0.5243), (4.911, 3.409, -0.3242), (5.359, 3.662, -0.6621), (5.43, 2.386, -0.3251), (5.93, 2.543, -0.6593), (5.742, 1.276, -0.3202), (6.272, 1.331, -0.6512), (5.836, 0.1228, -0.3155), (6.376, 0.07534, -0.6436), (5.709, -1.03, -0.3102), (6.239, -1.177, -0.6373), (5.371, -2.145, -0.3063), (5.869, -2.384, -0.639), (4.822, -3.185, -0.3081), (5.274, -3.509, -0.645), (4.071, -4.097, -0.2989), (4.461, -4.498, -0.633), (3.144, -4.833, -0.2633), (3.456, -5.297, -0.5901), (2.087, -5.352, -0.1913), (2.301, -5.863, -0.5119), (0.9515, -5.627, -0.09423), (1.06, -6.163, -0.4059), (-0.1999, -5.656, -0.007833), (-0.1972, -6.234, -0.331), (-1.316, -5.459, 0.04694), (-1.427, -6.057, -0.2898), (-2.358, -5.064, 0.05982), (-2.571, -5.626, -0.2734), (-3.297, -4.51, 0.02185), (-3.602, -5.019, -0.3138), (-4.114, -3.818, -0.05033), (-4.502, -4.258, -0.3912), (-4.791, -3.0, -0.1347), (-5.252, -3.358, -0.4794), (-5.31, -2.071, -0.204), (-5.83, -2.329, -0.5554), (-5.642, -1.042, -0.1609), (-6.187, -1.185, -0.5257), (-5.759, 0.05395, -0.1148), (-6.309, 0.02346, -0.486), (-5.649, 1.18, -0.1895), (-6.2, 1.258, -0.5508), (-5.31, 2.281, -0.288), (-5.845, 2.464, -0.6322), (-4.761, 3.305, -0.2997), (-5.252, 3.581, -0.6371), (-4.027, 4.212, -0.3078), (-4.454, 4.567, -0.6444), (-3.135, 4.962, -0.3452), (-3.485, 5.386, -0.6794), (-2.119, 5.525, -0.402), (-2.379, 6.006, -0.7333), (-1.021, 5.879, -0.4558), (-1.176, 6.397, -0.7864)], [], [(6, 257, 260, 13), (226, 12, 19, 227), (0, 140, 7), (1, 0, 7, 8), (2, 1, 8, 9), (3, 2, 9, 10), (4, 3, 10, 11), (5, 4, 11, 12), (12, 11, 18, 19), (263, 261, 227, 228), (227, 19, 26, 228), (7, 140, 14), (8, 7, 14, 15), (9, 8, 15, 16), (10, 9, 16, 17), (11, 10, 17, 18), (15, 14, 21, 22), (16, 15, 22, 23), (17, 16, 23, 24), (18, 17, 24, 25), (19, 18, 25, 26), (265, 263, 228, 229), (228, 26, 33, 229), (14, 140, 21), (26, 25, 32, 33), (267, 265, 229, 230), (229, 33, 40, 230), (21, 140, 28), (22, 21, 28, 29), (23, 22, 29, 30), (24, 23, 30, 31), (25, 24, 31, 32), (30, 29, 36, 37), (31, 30, 37, 38), (32, 31, 38, 39), (33, 32, 39, 40), (269, 267, 230, 231), (230, 40, 47, 231), (28, 140, 35), (29, 28, 35, 36), (271, 269, 231, 232), (231, 47, 54, 232), (35, 140, 42), (36, 35, 42, 43), (37, 36, 43, 44), (38, 37, 44, 45), (39, 38, 45, 46), (40, 39, 46, 47), (44, 43, 50, 51), (45, 44, 51, 52), (46, 45, 52, 53), (47, 46, 53, 54), (273, 271, 232, 233), (232, 54, 61, 233), (42, 140, 49), (43, 42, 49, 50), (275, 273, 233, 234), (233, 61, 68, 234), (49, 140, 56), (50, 49, 56, 57), (51, 50, 57, 58), (52, 51, 58, 59), (53, 52, 59, 60), (54, 53, 60, 61), (59, 58, 65, 66), (60, 59, 66, 67), (61, 60, 67, 68), (234, 235, 277, 275), (234, 68, 75, 235), (56, 140, 63), (57, 56, 63, 64), (58, 57, 64, 65), (235, 75, 82, 236), (63, 140, 70), (64, 63, 70, 71), (65, 64, 71, 72), (66, 65, 72, 73), (67, 66, 73, 74), (68, 67, 74, 75), (279, 277, 235, 236), (74, 73, 80, 81), (75, 74, 81, 82), (281, 279, 236, 237), (236, 82, 89, 237), (70, 140, 77), (71, 70, 77, 78), (72, 71, 78, 79), (73, 72, 79, 80), (77, 140, 84), (78, 77, 84, 85), (79, 78, 85, 86), (80, 79, 86, 87), (81, 80, 87, 88), (82, 81, 88, 89), (283, 281, 237, 238), (237, 89, 96, 238), (88, 87, 94, 95), (89, 88, 95, 96), (285, 283, 238, 239), (238, 96, 103, 239), (84, 140, 91), (85, 84, 91, 92), (86, 85, 92, 93), (87, 86, 93, 94), (92, 91, 98, 99), (93, 92, 99, 100), (94, 93, 100, 101), (95, 94, 101, 102), (96, 95, 102, 103), (287, 285, 239, 240), (239, 103, 110, 240), (91, 140, 98), (103, 102, 109, 110), (289, 287, 240, 241), (240, 110, 117, 241), (98, 140, 105), (99, 98, 105, 106), (100, 99, 106, 107), (101, 100, 107, 108), (102, 101, 108, 109), (106, 105, 112, 113), (107, 106, 113, 114), (108, 107, 114, 115), (109, 108, 115, 116), (110, 109, 116, 117), (291, 289, 241, 242), (241, 117, 124, 242), (105, 140, 112), (117, 116, 123, 124), (293, 291, 242, 243), (242, 124, 131, 243), (112, 140, 119), (113, 112, 119, 120), (114, 113, 120, 121), (115, 114, 121, 122), (116, 115, 122, 123), (121, 120, 127, 128), (122, 121, 128, 129), (123, 122, 129, 130), (124, 123, 130, 131), (295, 293, 243, 244), (243, 131, 138, 244), (119, 140, 126), (120, 119, 126, 127), (297, 295, 244, 245), (244, 138, 146, 245), (126, 140, 133), (127, 126, 133, 134), (128, 127, 134, 135), (129, 128, 135, 136), (130, 129, 136, 137), (131, 130, 137, 138), (136, 135, 143, 144), (137, 136, 144, 145), (138, 137, 145, 146), (245, 246, 299, 297), (245, 146, 153, 246), (133, 140, 141), (134, 133, 141, 142), (135, 134, 142, 143), (246, 153, 160, 247), (141, 140, 148), (142, 141, 148, 149), (143, 142, 149, 150), (144, 143, 150, 151), (145, 144, 151, 152), (146, 145, 152, 153), (301, 299, 246, 247), (151, 150, 157, 158), (152, 151, 158, 159), (153, 152, 159, 160), (247, 248, 303, 301), (247, 160, 167, 248), (148, 140, 155), (149, 148, 155, 156), (150, 149, 156, 157), (248, 167, 174, 249), (155, 140, 162), (156, 155, 162, 163), (157, 156, 163, 164), (158, 157, 164, 165), (159, 158, 165, 166), (160, 159, 166, 167), (305, 303, 248, 249), (166, 165, 172, 173), (167, 166, 173, 174), (307, 305, 249, 250), (249, 174, 181, 250), (162, 140, 169), (163, 162, 169, 170), (164, 163, 170, 171), (165, 164, 171, 172), (169, 140, 176), (170, 169, 176, 177), (171, 170, 177, 178), (172, 171, 178, 179), (173, 172, 179, 180), (174, 173, 180, 181), (309, 307, 250, 251), (250, 181, 188, 251), (180, 179, 186, 187), (181, 180, 187, 188), (311, 309, 251, 252), (251, 188, 195, 252), (176, 140, 183), (177, 176, 183, 184), (178, 177, 184, 185), (179, 178, 185, 186), (184, 183, 190, 191), (185, 184, 191, 192), (186, 185, 192, 193), (187, 186, 193, 194), (188, 187, 194, 195), (313, 311, 252, 253), (252, 195, 202, 253), (183, 140, 190), (195, 194, 201, 202), (315, 313, 253, 254), (253, 202, 209, 254), (190, 140, 197), (191, 190, 197, 198), (192, 191, 198, 199), (193, 192, 199, 200), (194, 193, 200, 201), (199, 198, 205, 206), (200, 199, 206, 207), (201, 200, 207, 208), (202, 201, 208, 209), (317, 315, 254, 255), (254, 209, 216, 255), (197, 140, 204), (198, 197, 204, 205), (319, 317, 255, 256), (255, 216, 223, 256), (204, 140, 211), (205, 204, 211, 212), (206, 205, 212, 213), (207, 206, 213, 214), (208, 207, 214, 215), (209, 208, 215, 216), (213, 212, 219, 220), (214, 213, 220, 221), (215, 214, 221, 222), (216, 215, 222, 223), (211, 140, 218), (212, 211, 218, 219), (225, 5, 12, 226), (261, 259, 226, 227), (218, 140, 0), (219, 218, 0, 1), (220, 219, 1, 2), (221, 220, 2, 3), (222, 221, 3, 4), (223, 222, 4, 5), (258, 319, 256, 225), (13, 260, 262, 20), (20, 262, 264, 27), (27, 264, 266, 34), (34, 266, 268, 41), (41, 268, 270, 48), (48, 270, 272, 55), (55, 272, 274, 62), (62, 274, 276, 69), (69, 276, 278, 76), (76, 278, 280, 83), (83, 280, 282, 90), (90, 282, 284, 97), (97, 284, 286, 104), (104, 286, 288, 111), (111, 288, 290, 118), (118, 290, 292, 125), (125, 292, 294, 132), (132, 294, 296, 139), (139, 296, 298, 147), (147, 298, 300, 154), (154, 300, 302, 161), (161, 302, 304, 168), (168, 304, 306, 175), (175, 306, 308, 182), (182, 308, 310, 189), (189, 310, 312, 196), (196, 312, 314, 203), (203, 314, 316, 210), (210, 316, 318, 217), (217, 318, 320, 224), (224, 320, 257, 6), (256, 223, 5, 225), (260, 257, 258, 259), (262, 260, 259, 261), (264, 262, 261, 263), (266, 264, 263, 265), (268, 266, 265, 267), (270, 268, 267, 269), (272, 270, 269, 271), (274, 272, 271, 273), (276, 274, 273, 275), (278, 276, 275, 277), (280, 278, 277, 279), (282, 280, 279, 281), (284, 282, 281, 283), (286, 284, 283, 285), (288, 286, 285, 287), (290, 288, 287, 289), (292, 290, 289, 291), (294, 292, 291, 293), (296, 294, 293, 295), (298, 296, 295, 297), (300, 298, 297, 299), (302, 300, 299, 301), (304, 302, 301, 303), (306, 304, 303, 305), (308, 306, 305, 307), (310, 308, 307, 309), (312, 310, 309, 311), (314, 312, 311, 313), (316, 314, 313, 315), (318, 316, 315, 317), (320, 318, 317, 319), (257, 320, 319, 258), (259, 258, 225, 226)])
me_sphere_006.use_remesh_preserve_volume = False
me_sphere_006.use_remesh_preserve_attributes = False
me_sphere_006.use_mirror_vertex_groups = False
me_sphere_006.update()
me_sphere_007 = bpy.data.meshes.new('Sphere.007')
me_sphere_007.from_pydata([(-1.423, 0.07241, 6.248), (0.2566, -0.4215, 6.803), (0.8976, 0.02684, 6.94), (-1.186, -1.312, 5.706), (-0.6392, -2.03, 5.729), (-2.088, -0.7374, 3.215), (-0.609, 0.9673, 6.595), (-1.169, 0.868, 6.436), (-1.692, 1.095, 4.512), (-1.286, 1.809, 1.38), (-0.1798, 2.289, 2.776), (0.4949, 1.906, 1.97), (1.775, 0.07501, 5.292), (1.749, 0.9067, 2.805), (0.1519, -1.953, 2.041), (1.253, -1.569, 1.022), (1.848, 0.08321, -2.611), (2.045, -1.63, -3.693), (0.7198, 1.566, -2.856), (-1.602, 1.152, -2.676), (1.316, 1.215, -4.873), (-2.475, -1.072, -0.4133), (-1.008, -1.445, -2.64), (-1.287, 0.2479, -4.586), (0.5502, -0.5821, -6.104), (0.4781, -0.1504, -6.103), (-0.4313, -0.4773, -6.091), (-0.2856, -0.7528, -6.093)], [], [(20, 25, 23), (1, 3, 4), (0, 7, 8), (1, 2, 6), (8, 7, 6), (6, 2, 12), (13, 12, 15), (14, 15, 12), (20, 17, 24), (18, 9, 11), (11, 16, 18), (9, 19, 21), (22, 27, 17), (14, 4, 5), (23, 27, 22), (25, 27, 26), (25, 26, 23), (23, 19, 18), (18, 20, 23), (1, 0, 3), (5, 3, 8), (3, 0, 8), (7, 0, 6), (0, 1, 6), (6, 10, 8), (10, 9, 8), (12, 13, 10), (13, 11, 10), (10, 6, 12), (17, 16, 15), (16, 13, 15), (2, 1, 12), (1, 4, 12), (4, 14, 12), (24, 25, 20), (20, 16, 17), (19, 9, 18), (9, 10, 11), (13, 16, 11), (16, 20, 18), (19, 23, 21), (21, 5, 9), (5, 8, 9), (27, 24, 17), (17, 15, 22), (15, 14, 22), (3, 5, 4), (5, 21, 14), (21, 22, 14), (22, 21, 23), (23, 26, 27), (25, 24, 27)])
me_sphere_007.use_remesh_preserve_volume = False
me_sphere_007.use_remesh_preserve_attributes = False
me_sphere_007.use_mirror_vertex_groups = False
me_sphere_007.update()
me_sphere_008 = bpy.data.meshes.new('Sphere.008')
me_sphere_008.from_pydata([(1.019, 0.4506, 2.368), (-1.961, 4.661, 1.808), (-1.025, 4.981, 1.835), (3.733, 1.443, -1.9), (4.302, -3.871, -0.181), (4.104, -2.508, -1.787), (-1.814, -1.004, 2.291), (-3.142, 0.03653, 1.99), (0.584, -4.167, -2.023), (-2.061, 5.542, -1.036), (0.5739, 2.801, -1.931), (-1.896, -1.92, -1.927), (1.001, -5.03, 1.398), (1.435, -5.511, 0.4623), (-0.03476, -4.6, 1.4), (-2.87, -5.47, 0.3347), (-0.9283, -5.694, -0.661), (-5.533, 1.28, 0.6166), (-4.69, 4.092, 0.5936), (-4.849, 4.313, -0.2623), (4.893, 2.437, -0.8632), (-4.739, -3.515, 0.338), (-4.596, -1.757, -0.9415), (-3.989, 1.299, -1.718), (-5.778, -1.287, 0.5415), (1.214, 6.054, 0.9504), (1.257, 6.182, 0.5974), (4.201, 3.767, -0.5997), (2.67, -0.01815, 2.133), (3.113, -3.407, 1.847), (5.061, -2.708, 0.3619), (5.757, 0.6848, -0.01513), (4.632, 2.794, 0.7121), (4.026, 3.52, 0.9759)], [], [(0, 1, 7), (18, 7, 1), (11, 10, 3), (15, 21, 11), (13, 16, 8), (31, 32, 28), (14, 15, 16), (23, 24, 17), (23, 9, 10), (24, 22, 21), (15, 14, 6), (20, 32, 31), (26, 27, 10), (18, 1, 9), (33, 32, 27), (31, 30, 5), (4, 30, 29), (14, 29, 0), (0, 28, 33), (7, 6, 0), (0, 2, 1), (18, 17, 7), (3, 5, 11), (5, 8, 11), (21, 22, 11), (11, 8, 16), (16, 15, 11), (5, 4, 8), (4, 13, 8), (32, 33, 28), (28, 29, 30), (30, 31, 28), (16, 13, 14), (13, 12, 14), (17, 18, 19), (19, 23, 17), (10, 11, 23), (11, 22, 23), (23, 19, 9), (24, 23, 22), (6, 7, 21), (7, 17, 24), (21, 7, 24), (21, 15, 6), (20, 27, 32), (20, 3, 27), (3, 10, 27), (10, 9, 26), (1, 2, 9), (2, 25, 26), (9, 2, 26), (9, 19, 18), (27, 26, 33), (26, 25, 33), (4, 5, 30), (5, 3, 31), (3, 20, 31), (29, 12, 13), (13, 4, 29), (0, 6, 14), (14, 12, 29), (29, 28, 0), (25, 2, 33), (2, 0, 33)])
me_sphere_008.use_remesh_preserve_volume = False
me_sphere_008.use_remesh_preserve_attributes = False
me_sphere_008.use_mirror_vertex_groups = False
me_sphere_008.update()
me_sphere_009 = bpy.data.meshes.new('Sphere.009')
me_sphere_009.from_pydata([(-1.373, 0.06462, 6.506), (0.3529, -0.5381, 6.803), (1.179, 0.03973, 6.94), (-1.559, -1.525, 5.773), (-0.6909, -2.591, 5.409), (-2.205, -1.344, 3.436), (0.1662, 1.605, 6.355), (-1.645, 1.365, 6.014), (-2.22, 1.664, 4.481), (-1.635, 2.337, 1.38), (0.5043, 2.226, 3.553), (1.559, 2.713, 1.28), (2.309, 0.1018, 5.292), (3.044, -0.3539, 2.212), (-0.2157, -3.128, 1.856), (1.785, -2.493, 0.9241), (2.752, -0.2659, -2.696), (1.957, -2.299, -3.542), (0.5239, 2.374, -3.525), (-1.311, 2.221, -2.595), (0.6768, 1.638, -5.172), (-2.789, -0.3496, -0.4614), (-1.502, -2.237, -2.499), (-2.307, 0.7849, -5.065), (0.7314, -0.7452, -6.104), (0.6385, -0.1887, -6.103), (-0.5337, -0.6101, -6.091), (-0.3459, -0.9652, -6.093)], [], [(18, 20, 23), (1, 3, 4), (0, 7, 8), (1, 2, 6), (7, 10, 8), (6, 2, 12), (13, 12, 15), (14, 15, 12), (16, 17, 24), (11, 18, 19), (11, 16, 18), (9, 19, 21), (22, 27, 17), (4, 3, 5), (26, 27, 22), (25, 27, 26), (25, 26, 20), (26, 23, 20), (23, 19, 18), (1, 0, 3), (5, 3, 8), (3, 0, 8), (7, 0, 6), (0, 1, 6), (6, 10, 7), (10, 9, 8), (12, 13, 10), (13, 11, 10), (10, 6, 12), (17, 16, 15), (16, 13, 15), (2, 1, 12), (1, 4, 12), (4, 14, 12), (24, 25, 16), (25, 20, 16), (19, 9, 11), (9, 10, 11), (13, 16, 11), (16, 20, 18), (19, 23, 21), (21, 5, 9), (5, 8, 9), (27, 24, 17), (17, 15, 22), (15, 14, 22), (5, 21, 14), (21, 22, 14), (14, 4, 5), (22, 21, 23), (23, 26, 22), (25, 24, 27)])
me_sphere_009.use_remesh_preserve_volume = False
me_sphere_009.use_remesh_preserve_attributes = False
me_sphere_009.use_mirror_vertex_groups = False
me_sphere_009.update()

# ---- objects
ob_sphere = bpy.data.objects.new('Sphere', me_sphere)
ob_sphere_001 = bpy.data.objects.new('Sphere.001', me_sphere_001)
ob_sphere_002 = bpy.data.objects.new('Sphere.002', me_sphere_002)
ob_sphere_003 = bpy.data.objects.new('Sphere.003', me_sphere_003)
ob_sphere_004 = bpy.data.objects.new('Sphere.004', me_sphere_004)
ob_sphere_005 = bpy.data.objects.new('Sphere.005', me_sphere_005)
ob_sphere_006 = bpy.data.objects.new('Sphere.006', me_sphere_006)
ob_sphere_007 = bpy.data.objects.new('Sphere.007', me_sphere_007)
ob_sphere_008 = bpy.data.objects.new('Sphere.008', me_sphere_008)
ob_sphere_009 = bpy.data.objects.new('Sphere.009', me_sphere_009)

# ---- transforms, parenting, visibility, modifiers, constraints
ob_sphere.location = (0.0, 0.0, 0.0)
ob_sphere.lineart.crease_threshold = 0.0
ob_sphere_001.location = (0.0, 0.0, 0.0)
ob_sphere_001.lineart.crease_threshold = 0.0
ob_sphere_002.location = (0.0, 0.0, 0.0)
ob_sphere_002.lineart.crease_threshold = 0.0
ob_sphere_003.location = (0.0, 0.0, 0.0)
ob_sphere_003.lineart.crease_threshold = 0.0
ob_sphere_004.location = (0.0, 0.0, 0.0)
ob_sphere_004.lineart.crease_threshold = 0.0
ob_sphere_005.location = (0.0, 0.0, 0.0)
ob_sphere_005.lineart.crease_threshold = 0.0
ob_sphere_006.location = (0.0, 0.0, 0.0)
ob_sphere_006.lineart.crease_threshold = 0.0
ob_sphere_007.location = (0.0, 0.0, 0.0)
ob_sphere_007.lineart.crease_threshold = 0.0
ob_sphere_008.location = (0.0, 0.0, 0.0)
ob_sphere_008.lineart.crease_threshold = 0.0
ob_sphere_009.location = (0.0, 0.0, 0.0)
ob_sphere_009.lineart.crease_threshold = 0.0

# ---- collection membership
col_collection_1.objects.link(ob_sphere)
col_collection_2.objects.link(ob_sphere_001)
col_collection_3.objects.link(ob_sphere_002)
col_collection_4.objects.link(ob_sphere_003)
col_collection_5.objects.link(ob_sphere_004)
col_collection_6.objects.link(ob_sphere_005)
col_collection_7.objects.link(ob_sphere_006)
col_collection_8.objects.link(ob_sphere_007)
col_collection_9.objects.link(ob_sphere_008)
col_collection_10.objects.link(ob_sphere_009)

# ---- scene / render settings (as saved in the file)
scene.frame_start = 1; scene.frame_end = 250; scene.frame_set(1)
scene.render.engine = 'BLENDER_EEVEE_NEXT'
scene.render.resolution_percentage = 50
scene.render.dither_intensity = 0.0
scene.cycles.use_denoising = False
scene.cycles.samples = 128
scene.cycles.sampling_pattern = 'TABULATED_SOBOL'
scene.cycles.use_adaptive_sampling = False
scene.cycles.use_light_tree = False
scene.cycles.blur_glossy = 0.0
scene.cycles.sample_clamp_indirect = 0.0
scene.view_settings.view_transform = 'Standard'
bpy.context.view_layer.update()

# ---- added for rendering (the .blend has no active camera and no usable light): camera, sun
cam_auto = bpy.data.cameras.new('AutoCamera')
cam_auto.lens = 50.0
cam_auto.sensor_width = 36.0
cam_auto.clip_end = 1000.0
ob_auto_camera = bpy.data.objects.new('AutoCamera', cam_auto)
scene.collection.objects.link(ob_auto_camera)
ob_auto_camera.location = (23.6062, -28.3355, 19.303)
ob_auto_camera.rotation_euler = (1.09748, -7.21219e-08, 0.694738)
scene.camera = ob_auto_camera
light_auto_sun = bpy.data.lights.new('AutoSun', 'SUN')
light_auto_sun.energy = 3.0
light_auto_sun.angle = 0.0523599
ob_auto_sun = bpy.data.objects.new('AutoSun', light_auto_sun)
scene.collection.objects.link(ob_auto_sun)
ob_auto_sun.rotation_euler = (0.872665, 0.174533, 0.523599)
bpy.context.view_layer.update()
